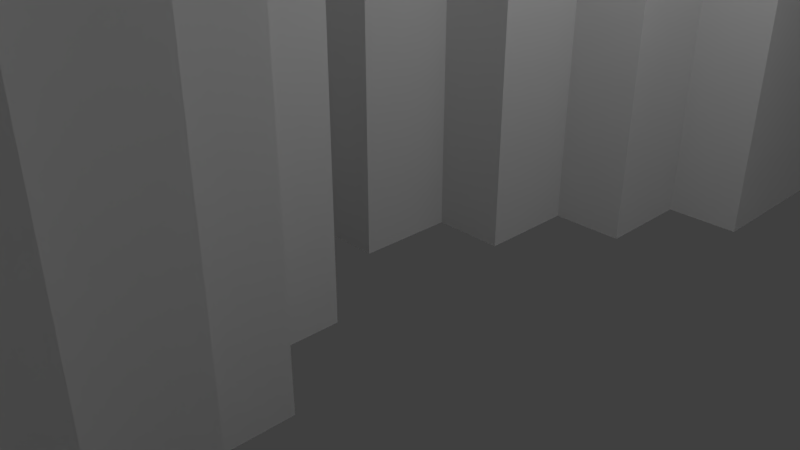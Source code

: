 # Source: WallIce.blend  (saved by Blender 2.78.0; exported with 4.5.12 LTS)
import bpy
from mathutils import Matrix  # noqa: F401  (used for matrix-valued properties, if any)

bpy.ops.wm.read_factory_settings(use_empty=True)
scene = bpy.context.scene
scene.name = 'Scene'

# ---- collections
col_collection_1 = bpy.data.collections.new('Collection 1'); scene.collection.children.link(col_collection_1)

# ---- world
world_world = bpy.data.worlds.new('World'); scene.world = world_world
world_world.color = (0.05088, 0.05088, 0.05088)
world_world.use_sun_shadow = False
world_world.sun_shadow_jitter_overblur = 0.0
world_world.cycles.sampling_method = 'MANUAL'

# ---- cameras
cam_camera = bpy.data.cameras.new('Camera')
cam_camera.clip_end = 100.0
cam_camera.lens = 35.0
cam_camera.sensor_width = 32.0
cam_camera.sensor_height = 18.0
cam_camera.ortho_scale = 7.314
cam_camera.dof.focus_distance = 0.0
cam_camera.dof.aperture_fstop = 128.0

# ---- lights
light_lamp = bpy.data.lights.new('Lamp', 'POINT')
light_lamp.transmission_factor = 0.0
light_lamp.cutoff_distance = 30.0
light_lamp.energy = 100.0
light_lamp.shadow_buffer_clip_start = 1.001
light_lamp.shadow_soft_size = 0.1
light_lamp.shadow_maximum_resolution = 0.006
light_lamp.use_absolute_resolution = True

# ---- meshes
me_plane = bpy.data.meshes.new('Plane')
me_plane.from_pydata([(-5.824, -10.65, 0.0), (7.765, -2.021e-08, 0.0), (-7.765, -2.662, 0.0), (1.941, -10.65, 0.0), (-7.765, 2.662, 0.0), (-1.941, 10.65, 0.0), (7.765, -10.65, 0.0), (-7.765, -7.985, 0.0), (1.941, -6.654, 0.0), (1.941, -9.316, 0.0), (0.9706, -7.985, 0.0), (1.941, 5.323, 0.0), (2.912, -7.985, 0.0), (7.765, 10.65, 0.0), (5.824, -10.65, 0.0), (7.765, 7.985, 0.0), (-7.765, -10.65, 0.0), (1.941, -5.323, 0.0), (0.0, 2.662, 0.0), (3.882, 7.985, 0.0), (3.882, -7.985, 0.0), (3.882, -5.323, 0.0), (-3.882, 10.65, 0.0), (1.941, -3.993, 0.0), (0.9706, -2.662, 0.0), (-3.882, -2.021e-08, 0.0), (-7.765, 6.654, 0.0), (4.853, 10.65, 0.0), (0.9706, 10.65, 0.0), (0.0, -1.331, 0.0), (-2.912, -2.021e-08, 0.0), (-4.853, -10.65, 0.0), (-7.765, -3.993, 0.0), (-7.765, 10.65, 0.0), (0.0, 5.323, 0.0), (2.912, -10.65, 0.0), (-7.765, 1.331, 0.0), (-2.912, 10.65, 0.0), (7.765, -5.323, 0.0), (-3.882, -1.331, 0.0), (-7.765, -9.316, 0.0), (-3.882, -10.65, 0.0), (0.9706, 5.323, 0.0), (6.794, -10.65, 0.0), (7.765, 9.316, 0.0), (0.9706, -5.323, 0.0), (0.0, 3.993, 0.0), (3.882, -9.316, 0.0), (0.0, 1.331, 0.0), (2.912, -5.323, 0.0), (7.765, 6.654, 0.0), (3.882, 9.316, 0.0), (4.853, -10.65, 0.0), (2.912, 5.323, 0.0), (3.882, -6.654, 0.0), (-7.765, -6.654, 0.0), (1.941, -2.662, 0.0), (1.941, -7.985, 0.0), (5.824, -7.985, 0.0), (1.941, 7.985, 0.0), (3.882, 10.65, 0.0), (-1.941, 2.662, 0.0), (0.0, -5.323, 0.0), (-7.765, 5.323, 0.0), (-7.765, -5.323, 0.0), (1.941, 2.662, 0.0), (3.882, -10.65, 0.0), (-1.941, -2.662, 0.0), (-5.824, 10.65, 0.0), (0.0, 7.985, 0.0), (7.765, -2.662, 0.0), (7.765, 5.323, 0.0), (0.0, -2.021e-08, 0.0), (7.765, 2.662, 0.0), (0.0, 10.65, 0.0), (-7.765, -2.021e-08, 0.0), (0.0, -10.65, 0.0), (7.765, -7.985, 0.0), (-1.941, -10.65, 0.0), (-7.765, 7.985, 0.0), (5.824, 10.65, 0.0), (1.941, 10.65, 0.0), (0.0, -2.662, 0.0), (-1.941, -2.021e-08, 0.0), (4.853, -7.985, 0.0), (0.0, -6.654, 0.0), (5.824, -9.316, 0.0), (-0.9706, -10.65, 0.0), (7.765, -6.654, 0.0), (7.765, 3.993, 0.0), (2.912, 7.985, 0.0), (0.9706, 7.985, 0.0), (1.941, 6.654, 0.0), (1.941, 9.316, 0.0), (-0.9706, 2.662, 0.0), (-1.941, 1.331, 0.0), (7.765, -1.331, 0.0), (0.9706, 2.662, 0.0), (1.941, 3.993, 0.0), (-0.9706, -2.662, 0.0), (-2.912, -2.662, 0.0), (-1.941, -3.993, 0.0), (-1.941, -1.331, 0.0), (-6.794, 10.65, 0.0), (-4.853, 10.65, 0.0), (0.0, 6.654, 0.0), (7.765, -3.993, 0.0), (7.765, 1.331, 0.0), (7.765, -9.316, 0.0), (-2.912, -10.65, 0.0), (-7.765, 9.316, 0.0), (6.794, 10.65, 0.0), (2.912, 10.65, 0.0), (0.0, -3.993, 0.0), (-0.9706, -2.021e-08, 0.0), (-6.794, -10.65, 0.0), (-7.765, -1.331, 0.0), (0.9706, -10.65, 0.0), (-7.765, 3.993, 0.0), (-0.9706, 10.65, 0.0), (-0.9706, -5.323, 0.0), (4.853, -6.654, 0.0), (-0.9706, -1.331, 0.0), (2.912, 3.993, 0.0), (-0.9706, 3.993, 0.0), (2.912, 9.316, 0.0), (4.853, -9.316, 0.0), (0.9706, 3.993, 0.0), (-0.9706, -3.993, 0.0), (-2.912, -1.331, 0.0), (-2.912, 1.331, 0.0), (0.9706, -3.993, 0.0), (0.9706, 6.654, 0.0), (2.912, 6.654, 0.0), (2.912, -6.654, 0.0), (-0.9706, 1.331, 0.0), (2.912, -9.316, 0.0), (0.9706, 9.316, 0.0), (2.912, -3.993, 0.0), (0.9706, 1.331, 0.0), (0.9706, -6.654, 0.0), (0.9706, -1.331, 0.0), (6.794, -9.316, 0.0), (-7.765, -6.654, 8.776), (-7.765, -7.985, 8.776), (3.882, -6.654, 8.776), (3.882, -5.323, 8.776), (3.882, 1.331, 8.776), (3.882, 2.662, 8.776), (-3.882, 6.654, 8.776), (-3.882, 7.985, 8.776), (-3.882, 1.331, 8.776), (-3.882, 2.662, 8.776), (-4.853, 5.323, 8.776), (-5.824, 5.323, 8.776), (0.0, 5.323, 8.776), (0.0, 6.654, 8.776), (-3.882, -2.021e-08, 8.776), (-4.853, -2.021e-08, 8.776), (-3.882, 10.65, 8.776), (-4.853, 10.65, 8.776), (-5.824, 10.65, 8.776), (-6.794, 10.65, 8.776), (-0.9706, 5.323, 8.776), (-1.941, 5.323, 8.776), (3.882, -3.993, 8.776), (3.882, -2.662, 8.776), (3.882, 9.316, 8.776), (3.882, 10.65, 8.776), (7.765, 6.654, 8.776), (7.765, 7.985, 8.776), (3.882, 6.654, 8.776), (3.882, 7.985, 8.776), (-5.824, -2.021e-08, 8.776), (-6.794, -2.021e-08, 8.776), (-1.941, -5.323, 8.776), (-1.941, -3.993, 8.776), (-1.941, -2.662, 8.776), (-2.912, -2.662, 8.776), (5.824, 7.985, 8.776), (5.824, 9.316, 8.776), (0.0, 7.985, 8.776), (0.0, 9.316, 8.776), (5.824, 5.323, 8.776), (5.824, 6.654, 8.776), (1.941, -2.021e-08, 8.776), (0.9706, -2.021e-08, 8.776), (4.853, 7.985, 8.776), (6.794, 7.985, 8.776), (1.941, 2.662, 8.776), (1.941, 3.993, 8.776), (1.941, 1.331, 8.776), (0.9706, 2.662, 8.776), (2.912, 2.662, 8.776), (-5.824, -2.662, 8.776), (-5.824, -1.331, 8.776), (-5.824, -5.323, 8.776), (-5.824, -3.993, 8.776), (-6.794, -2.662, 8.776), (-3.882, -2.662, 8.776), (-4.853, -2.662, 8.776), (0.0, 3.993, 8.776), (7.765, 9.316, 8.776), (7.765, 10.65, 8.776), (3.882, -1.331, 8.776), (3.882, -2.021e-08, 8.776), (-2.912, 5.323, 8.776), (-3.882, 5.323, 8.776), (-6.794, 5.323, 8.776), (-7.765, 5.323, 8.776), (-3.882, 3.993, 8.776), (-3.882, 9.316, 8.776), (6.794, -10.65, 8.776), (7.765, -10.65, 8.776), (7.765, -2.662, 8.776), (7.765, -1.331, 8.776), (-1.941, 2.662, 8.776), (-1.941, 3.993, 8.776), (3.882, 3.993, 8.776), (3.882, 5.323, 8.776), (-7.765, -9.316, 8.776), (-7.765, -10.65, 8.776), (-2.912, -5.323, 8.776), (-3.882, -5.323, 8.776), (-6.794, -5.323, 8.776), (-7.765, -5.323, 8.776), (-3.882, -6.654, 8.776), (-3.882, -1.331, 8.776), (-2.912, 10.65, 8.776), (-2.912, 2.662, 8.776), (2.912, 7.985, 8.776), (4.853, -5.323, 8.776), (-5.824, 7.985, 8.776), (-5.824, 9.316, 8.776), (-5.824, 6.654, 8.776), (-6.794, 7.985, 8.776), (-4.853, 7.985, 8.776), (5.824, 2.662, 8.776), (5.824, 3.993, 8.776), (5.824, -2.021e-08, 8.776), (5.824, 1.331, 8.776), (4.853, 2.662, 8.776), (7.765, 2.662, 8.776), (6.794, 2.662, 8.776), (7.765, 3.993, 8.776), (7.765, -7.985, 8.776), (7.765, -6.654, 8.776), (-7.765, 1.331, 8.776), (-7.765, -2.021e-08, 8.776), (-1.941, -10.65, 8.776), (-0.9706, -10.65, 8.776), (-1.941, -7.985, 8.776), (-1.941, -6.654, 8.776), (4.853, -2.021e-08, 8.776), (4.853, 5.323, 8.776), (-1.941, -9.316, 8.776), (-2.912, -7.985, 8.776), (0.0, -7.985, 8.776), (-0.9706, -7.985, 8.776), (-5.824, 2.662, 8.776), (-5.824, 3.993, 8.776), (-7.765, -3.993, 8.776), (-5.824, 1.331, 8.776), (-6.794, 2.662, 8.776), (-4.853, 2.662, 8.776), (5.824, -7.985, 8.776), (5.824, -6.654, 8.776), (0.0, -6.654, 8.776), (4.853, -7.985, 8.776), (6.794, -7.985, 8.776), (-5.824, -7.985, 8.776), (-5.824, -6.654, 8.776), (-5.824, -10.65, 8.776), (-5.824, -9.316, 8.776), (-6.794, -7.985, 8.776), (-3.882, -7.985, 8.776), (-4.853, -7.985, 8.776), (1.941, -10.65, 8.776), (1.941, -9.316, 8.776), (1.941, -7.985, 8.776), (0.9706, -7.985, 8.776), (-1.941, 7.985, 8.776), (-1.941, 9.316, 8.776), (-1.941, 6.654, 8.776), (-2.912, 7.985, 8.776), (-0.9706, 7.985, 8.776), (1.941, -2.662, 8.776), (1.941, -1.331, 8.776), (0.9706, -2.662, 8.776), (2.912, -2.662, 8.776), (5.824, -2.662, 8.776), (5.824, -1.331, 8.776), (5.824, -5.323, 8.776), (5.824, -3.993, 8.776), (4.853, -2.662, 8.776), (6.794, -2.662, 8.776), (-7.765, 7.985, 8.776), (-7.765, 6.654, 8.776), (5.824, 10.65, 8.776), (4.853, 10.65, 8.776), (-4.853, -10.65, 8.776), (-3.882, -10.65, 8.776), (-2.912, -2.021e-08, 8.776), (0.0, -1.331, 8.776), (0.0, -2.021e-08, 8.776), (-7.765, -2.662, 8.776), (0.9706, 10.65, 8.776), (0.0, 10.65, 8.776), (2.912, -10.65, 8.776), (-7.765, 2.662, 8.776), (-1.941, 10.65, 8.776), (0.0, 1.331, 8.776), (2.912, -5.323, 8.776), (7.765, 5.323, 8.776), (2.912, 5.323, 8.776), (1.941, -3.993, 8.776), (0.0, -5.323, 8.776), (5.824, -9.316, 8.776), (0.0, -10.65, 8.776), (7.765, -5.323, 8.776), (0.9706, 7.985, 8.776), (-0.9706, 2.662, 8.776), (-1.941, 1.331, 8.776), (7.765, -2.021e-08, 8.776), (-7.765, 10.65, 8.776), (2.912, -2.021e-08, 8.776), (7.765, -3.993, 8.776), (7.765, 1.331, 8.776), (7.765, -9.316, 8.776), (-2.912, -10.65, 8.776), (0.0, -9.316, 8.776), (-7.765, 9.316, 8.776), (6.794, 10.65, 8.776), (-6.794, -10.65, 8.776), (-7.765, -1.331, 8.776), (6.794, 5.323, 8.776), (6.794, -2.021e-08, 8.776), (0.9706, -10.65, 8.776), (-7.765, 3.993, 8.776), (6.794, -5.323, 8.776), (-0.9706, 10.65, 8.776), (-3.882, -3.993, 8.776), (-3.882, -9.316, 8.776), (-4.853, -5.323, 8.776), (-0.9706, -5.323, 8.776), (-0.9706, -2.021e-08, 8.776), (4.853, -6.654, 8.776), (-0.9706, -1.331, 8.776), (6.794, 9.316, 8.776), (2.912, 3.993, 8.776), (-4.853, -1.331, 8.776), (-0.9706, 3.993, 8.776), (-4.853, 9.316, 8.776), (6.794, 3.993, 8.776), (-0.9706, -6.654, 8.776), (-4.853, 3.993, 8.776), (-6.794, -6.654, 8.776), (6.794, -6.654, 8.776), (-2.912, -3.993, 8.776), (-0.9706, -3.993, 8.776), (-4.853, -3.993, 8.776), (-6.794, -3.993, 8.776), (-2.912, 3.993, 8.776), (-4.853, -6.654, 8.776), (4.853, 9.316, 8.776), (2.912, 1.331, 8.776), (-2.912, -1.331, 8.776), (6.794, 6.654, 8.776), (4.853, 6.654, 8.776), (-2.912, 1.331, 8.776), (-4.853, 6.654, 8.776), (-2.912, -9.316, 8.776), (-0.9706, -9.316, 8.776), (6.794, 1.331, 8.776), (-6.794, 3.993, 8.776), (4.853, 1.331, 8.776), (-2.912, -6.654, 8.776), (-6.794, 1.331, 8.776), (4.853, 3.993, 8.776), (-4.853, 1.331, 8.776), (2.912, 6.654, 8.776), (-6.794, 6.654, 8.776), (-6.794, 9.316, 8.776), (-0.9706, 9.316, 8.776), (4.853, -1.331, 8.776), (2.912, -1.331, 8.776), (2.912, -9.316, 8.776), (-6.794, -1.331, 8.776), (0.9706, -9.316, 8.776), (0.9706, 9.316, 8.776), (-6.794, -9.316, 8.776), (2.912, -3.993, 8.776), (-0.9706, 6.654, 8.776), (0.9706, 1.331, 8.776), (0.9706, -6.654, 8.776), (0.9706, -1.331, 8.776), (6.794, -3.993, 8.776), (6.794, -1.331, 8.776), (-2.912, 6.654, 8.776), (4.853, -3.993, 8.776), (6.794, -9.316, 8.776), (-2.912, 9.316, 8.776), (-4.853, -9.316, 8.776)], [], [(59, 90, 125, 93), (67, 99, 122, 102), (99, 82, 29, 122), (98, 123, 53, 11), (66, 52, 126, 47), (101, 128, 99, 67), (97, 65, 98, 127), (102, 122, 114, 83), (140, 8, 17, 45), (137, 93, 81, 28), (90, 19, 51, 125), (136, 47, 20, 12), (93, 125, 112, 81), (135, 48, 18, 94), (134, 54, 21, 49), (132, 92, 59, 91), (18, 97, 127, 46), (131, 23, 56, 24), (46, 127, 42, 34), (129, 102, 83, 30), (128, 113, 82, 99), (127, 98, 11, 42), (94, 18, 46, 124), (120, 62, 113, 128), (126, 86, 58, 84), (47, 126, 84, 20), (125, 51, 60, 112), (52, 14, 86, 126), (77, 88, 246, 245), (76, 117, 337, 318), (20, 84, 121, 54), (67, 100, 178, 177), (73, 89, 244, 242), (28, 74, 307, 306), (129, 39, 227, 366), (2, 32, 261, 305), (100, 129, 366, 178), (75, 116, 334, 248), (86, 142, 400, 317), (0, 31, 300, 272), (16, 115, 333, 221), (142, 43, 212, 400), (72, 114, 345, 304), (56, 23, 315, 286), (25, 30, 302, 157), (31, 41, 301, 300), (39, 129, 30, 25), (136, 9, 278, 386), (100, 67, 102, 129), (13, 111, 332, 203), (50, 15, 170, 169), (35, 136, 386, 308), (33, 110, 331, 324), (60, 51, 167, 168), (80, 27, 299, 298), (19, 90, 230, 172), (96, 1, 323, 215), (30, 83, 95, 130), (113, 131, 24, 82), (62, 45, 131, 113), (45, 17, 23, 131), (79, 26, 297, 296), (41, 109, 329, 301), (6, 108, 328, 213), (68, 103, 162, 161), (64, 55, 143, 225), (95, 61, 216, 322), (1, 107, 327, 323), (22, 104, 160, 159), (38, 106, 326, 319), (61, 94, 321, 216), (34, 105, 156, 155), (37, 22, 159, 228), (24, 56, 286, 288), (39, 25, 157, 227), (69, 91, 320, 181), (119, 5, 310, 340), (124, 46, 201, 351), (40, 16, 221, 220), (105, 132, 91, 69), (34, 42, 132, 105), (42, 11, 92, 132), (118, 4, 309, 338), (21, 54, 145, 146), (51, 19, 172, 167), (94, 124, 351, 321), (117, 3, 277, 337), (55, 7, 144, 143), (29, 141, 395, 303), (71, 50, 169, 313), (141, 24, 288, 395), (49, 21, 146, 312), (57, 10, 280, 279), (48, 72, 304, 311), (92, 133, 90, 59), (11, 53, 133, 92), (116, 2, 305, 334), (8, 134, 49, 17), (57, 12, 134, 8), (12, 20, 54, 134), (70, 96, 215, 214), (115, 0, 272, 333), (140, 85, 267, 394), (43, 6, 213, 212), (89, 71, 313, 244), (10, 140, 394, 280), (95, 135, 94, 61), (83, 114, 135, 95), (114, 72, 48, 135), (88, 38, 319, 246), (128, 101, 176, 359), (123, 98, 190, 349), (87, 76, 318, 250), (120, 128, 359, 344), (15, 44, 202, 170), (111, 80, 298, 332), (139, 48, 311, 393), (53, 123, 349, 314), (9, 136, 12, 57), (110, 79, 296, 331), (35, 66, 47, 136), (84, 58, 265, 268), (97, 139, 393, 192), (44, 13, 203, 202), (109, 78, 249, 329), (108, 77, 245, 328), (46, 34, 155, 201), (107, 73, 242, 327), (122, 29, 303, 347), (91, 59, 93, 137), (106, 70, 214, 326), (105, 69, 181, 156), (23, 138, 391, 315), (130, 95, 322, 369), (17, 49, 138, 23), (7, 40, 220, 144), (114, 122, 347, 345), (58, 86, 317, 265), (32, 64, 225, 261), (48, 139, 97, 18), (138, 49, 312, 391), (26, 63, 209, 297), (85, 140, 45, 62), (85, 62, 316, 267), (10, 57, 8, 140), (133, 53, 314, 380), (82, 24, 141, 29), (104, 68, 161, 160), (30, 130, 369, 302), (27, 60, 168, 299), (54, 121, 346, 145), (65, 97, 192, 189), (90, 133, 380, 230), (103, 33, 324, 162), (121, 84, 268, 346), (98, 65, 189, 190), (62, 120, 344, 316), (101, 67, 177, 176), (5, 37, 228, 310), (78, 87, 250, 249), (91, 137, 389, 320), (14, 43, 142, 86), (4, 36, 247, 309), (74, 119, 340, 307), (9, 57, 279, 278), (137, 28, 306, 389), (3, 35, 308, 277), (36, 75, 248, 247), (63, 118, 338, 209), (402, 342, 275, 276), (343, 223, 341, 360), (193, 148, 218, 349), (401, 282, 310, 228), (400, 328, 245, 269), (264, 152, 210, 355), (200, 199, 227, 350), (274, 270, 271, 356), (399, 293, 290, 294), (398, 283, 281, 284), (175, 344, 359, 176), (252, 354, 344, 175), (243, 242, 244, 353), (196, 343, 360, 197), (195, 350, 158, 173), (223, 222, 358, 341), (397, 215, 323, 336), (232, 236, 352, 233), (396, 326, 214, 295), (395, 287, 185, 186), (251, 258, 354, 252), (233, 352, 160, 161), (189, 193, 349, 190), (194, 200, 350, 195), (393, 191, 189, 192), (238, 353, 335, 183), (269, 245, 246, 357), (216, 321, 351, 217), (392, 156, 181, 285), (391, 165, 166, 289), (390, 273, 270, 274), (222, 175, 176, 358), (217, 351, 163, 164), (388, 278, 279, 280), (265, 269, 357, 266), (237, 243, 353, 238), (387, 195, 173, 174), (385, 204, 205, 325), (143, 356, 224, 225), (188, 170, 202, 348), (197, 360, 200, 194), (144, 274, 356, 143), (384, 291, 239, 253), (145, 346, 231, 146), (180, 348, 332, 298), (383, 182, 307, 340), (382, 233, 161, 162), (381, 234, 232, 235), (380, 171, 172, 230), (379, 151, 152, 264), (378, 238, 183, 254), (377, 262, 259, 263), (376, 252, 175, 222), (375, 240, 237, 241), (374, 260, 154, 208), (373, 327, 242, 243), (372, 330, 257, 258), (371, 255, 251, 256), (370, 149, 150, 236), (259, 264, 355, 260), (369, 322, 216, 229), (368, 184, 179, 187), (261, 361, 198, 305), (367, 169, 170, 188), (365, 147, 148, 193), (364, 180, 298, 299), (363, 226, 223, 343), (362, 217, 164, 206), (361, 197, 194, 198), (360, 341, 199, 200), (358, 176, 177, 178), (357, 246, 319, 339), (224, 196, 197, 361), (356, 271, 196, 224), (236, 150, 211, 352), (266, 357, 339, 292), (355, 210, 207, 153), (354, 267, 316, 344), (353, 244, 313, 335), (352, 211, 159, 160), (351, 201, 155, 163), (350, 227, 157, 158), (349, 218, 219, 314), (341, 358, 178, 199), (260, 355, 153, 154), (348, 202, 203, 332), (268, 265, 266, 346), (225, 224, 361, 261), (179, 188, 348, 180), (258, 257, 267, 354), (347, 303, 304, 345), (346, 266, 292, 231), (210, 362, 206, 207), (152, 229, 362, 210), (229, 216, 217, 362), (271, 363, 343, 196), (270, 276, 363, 271), (276, 275, 226, 363), (167, 364, 299, 168), (172, 187, 364, 167), (187, 179, 180, 364), (191, 365, 193, 189), (185, 325, 365, 191), (325, 205, 147, 365), (199, 178, 366, 227), (184, 367, 188, 179), (183, 335, 367, 184), (335, 313, 169, 367), (171, 368, 187, 172), (219, 254, 368, 171), (254, 183, 184, 368), (151, 369, 229, 152), (157, 302, 369, 151), (234, 370, 236, 232), (154, 153, 370, 234), (153, 207, 149, 370), (342, 371, 256, 275), (301, 329, 371, 342), (329, 249, 255, 371), (255, 372, 258, 251), (249, 250, 372, 255), (250, 318, 330, 372), (240, 373, 243, 237), (239, 336, 373, 240), (336, 323, 327, 373), (338, 374, 208, 209), (309, 263, 374, 338), (263, 259, 260, 374), (147, 375, 241, 148), (205, 253, 375, 147), (253, 239, 240, 375), (226, 376, 222, 223), (275, 256, 376, 226), (256, 251, 252, 376), (247, 377, 263, 309), (248, 174, 377, 247), (174, 173, 262, 377), (218, 378, 254, 219), (148, 241, 378, 218), (241, 237, 238, 378), (262, 379, 264, 259), (173, 158, 379, 262), (158, 157, 151, 379), (314, 219, 171, 380), (297, 381, 235, 296), (209, 208, 381, 297), (208, 154, 234, 381), (331, 382, 162, 324), (296, 235, 382, 331), (235, 232, 233, 382), (282, 383, 340, 310), (281, 285, 383, 282), (285, 181, 182, 383), (204, 384, 253, 205), (166, 294, 384, 204), (294, 290, 291, 384), (287, 385, 325, 185), (286, 289, 385, 287), (289, 166, 204, 385), (277, 308, 386, 278), (334, 387, 174, 248), (305, 198, 387, 334), (198, 194, 195, 387), (330, 388, 280, 257), (318, 337, 388, 330), (337, 277, 278, 388), (182, 389, 306, 307), (181, 320, 389, 182), (220, 390, 274, 144), (221, 333, 390, 220), (333, 272, 273, 390), (315, 391, 289, 286), (312, 146, 165, 391), (283, 392, 285, 281), (164, 163, 392, 283), (163, 155, 156, 392), (304, 186, 393, 311), (186, 185, 191, 393), (257, 280, 394, 267), (303, 395, 186, 304), (288, 286, 287, 395), (293, 396, 295, 290), (292, 339, 396, 293), (339, 319, 326, 396), (291, 397, 336, 239), (290, 295, 397, 291), (295, 214, 215, 397), (149, 398, 284, 150), (207, 206, 398, 149), (206, 164, 283, 398), (165, 399, 294, 166), (146, 231, 399, 165), (231, 292, 293, 399), (317, 400, 269, 265), (212, 213, 328, 400), (211, 401, 228, 159), (150, 284, 401, 211), (284, 281, 282, 401), (273, 402, 276, 270), (272, 300, 402, 273), (300, 301, 342, 402)])
me_plane.use_remesh_preserve_volume = False
me_plane.use_remesh_preserve_attributes = False
me_plane.use_mirror_vertex_groups = False
me_plane.update()

# ---- objects
ob_plane = bpy.data.objects.new('Plane', me_plane)
ob_lamp = bpy.data.objects.new('Lamp', light_lamp)
ob_camera = bpy.data.objects.new('Camera', cam_camera)

# ---- transforms, parenting, visibility, modifiers, constraints
ob_plane.location = (0.0, 0.0, 0.0)
ob_plane.lineart.crease_threshold = 0.0
ob_lamp.location = (4.076, 1.005, 5.904)
ob_lamp.rotation_euler = (0.6503, 0.05522, 1.866)
ob_lamp.lock_rotations_4d = False
ob_lamp.empty_display_type = 'ARROWS'
ob_lamp.color = (0.0, 0.0, 0.0, 0.0)
ob_lamp.lineart.crease_threshold = 0.0
ob_camera.location = (7.481, -6.508, 5.344)
ob_camera.rotation_euler = (1.109, 0.0, 0.8149)
ob_camera.lock_rotations_4d = False
ob_camera.empty_display_type = 'ARROWS'
ob_camera.color = (0.0, 0.0, 0.0, 0.0)
ob_camera.display_type = 'WIRE'
ob_camera.lineart.crease_threshold = 0.0

# ---- collection membership
col_collection_1.objects.link(ob_plane)
col_collection_1.objects.link(ob_lamp)
col_collection_1.objects.link(ob_camera)

# ---- scene / render settings (as saved in the file)
scene.camera = ob_camera
scene.frame_start = 1; scene.frame_end = 250; scene.frame_set(1)
scene.render.engine = 'BLENDER_EEVEE_NEXT'
scene.render.resolution_percentage = 50
scene.render.dither_intensity = 0.0
scene.cycles.use_denoising = False
scene.cycles.samples = 128
scene.cycles.sampling_pattern = 'TABULATED_SOBOL'
scene.cycles.light_sampling_threshold = 0.0
scene.cycles.use_adaptive_sampling = False
scene.cycles.use_light_tree = False
scene.cycles.blur_glossy = 0.0
scene.cycles.sample_clamp_indirect = 0.0
scene.view_settings.view_transform = 'Standard'
bpy.context.view_layer.update()
